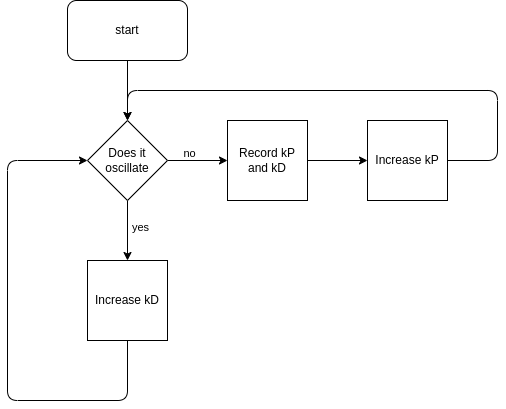

The diagram above was exported from draw.io. Its source (the exported page's mxGraphModel, read from the mxfile embedded in the PNG):
<mxGraphModel dx="695" dy="585" grid="1" gridSize="10" guides="1" tooltips="1" connect="1" arrows="1" fold="1" page="1" pageScale="1" pageWidth="850" pageHeight="1100" math="0" shadow="0">
  <root>
    <mxCell id="0" />
    <mxCell id="1" parent="0" />
    <mxCell id="4" style="edgeStyle=none;html=1;exitX=0.5;exitY=1;exitDx=0;exitDy=0;entryX=0.5;entryY=0;entryDx=0;entryDy=0;" edge="1" parent="1" source="2" target="3">
      <mxGeometry relative="1" as="geometry" />
    </mxCell>
    <mxCell id="2" value="start" style="rounded=1;whiteSpace=wrap;html=1;" parent="1" vertex="1">
      <mxGeometry x="260" y="30" width="120" height="60" as="geometry" />
    </mxCell>
    <mxCell id="6" style="edgeStyle=none;html=1;exitX=1;exitY=0.5;exitDx=0;exitDy=0;entryX=0;entryY=0.5;entryDx=0;entryDy=0;" edge="1" parent="1" source="3" target="5">
      <mxGeometry relative="1" as="geometry" />
    </mxCell>
    <mxCell id="7" value="no" style="edgeLabel;html=1;align=center;verticalAlign=middle;resizable=0;points=[];" vertex="1" connectable="0" parent="6">
      <mxGeometry x="-0.48" y="-2" relative="1" as="geometry">
        <mxPoint x="5" y="-10" as="offset" />
      </mxGeometry>
    </mxCell>
    <mxCell id="11" style="edgeStyle=none;html=1;exitX=0.5;exitY=1;exitDx=0;exitDy=0;entryX=0.5;entryY=0;entryDx=0;entryDy=0;" edge="1" parent="1" source="3" target="10">
      <mxGeometry relative="1" as="geometry" />
    </mxCell>
    <mxCell id="12" value="yes" style="edgeLabel;html=1;align=center;verticalAlign=middle;resizable=0;points=[];" vertex="1" connectable="0" parent="11">
      <mxGeometry x="0.2913" relative="1" as="geometry">
        <mxPoint x="12" y="-13" as="offset" />
      </mxGeometry>
    </mxCell>
    <mxCell id="3" value="Does it oscillate" style="rhombus;whiteSpace=wrap;html=1;" vertex="1" parent="1">
      <mxGeometry x="280" y="150" width="80" height="80" as="geometry" />
    </mxCell>
    <mxCell id="9" style="edgeStyle=none;html=1;exitX=1;exitY=0.5;exitDx=0;exitDy=0;entryX=0;entryY=0.5;entryDx=0;entryDy=0;" edge="1" parent="1" source="5" target="8">
      <mxGeometry relative="1" as="geometry" />
    </mxCell>
    <mxCell id="5" value="Record kP and kD" style="whiteSpace=wrap;html=1;aspect=fixed;" vertex="1" parent="1">
      <mxGeometry x="420" y="150" width="80" height="80" as="geometry" />
    </mxCell>
    <mxCell id="14" style="edgeStyle=none;html=1;exitX=1;exitY=0.5;exitDx=0;exitDy=0;entryX=0.5;entryY=0;entryDx=0;entryDy=0;" edge="1" parent="1" source="8" target="3">
      <mxGeometry relative="1" as="geometry">
        <Array as="points">
          <mxPoint x="690" y="190" />
          <mxPoint x="690" y="120" />
          <mxPoint x="320" y="120" />
        </Array>
      </mxGeometry>
    </mxCell>
    <mxCell id="8" value="Increase kP" style="whiteSpace=wrap;html=1;aspect=fixed;" vertex="1" parent="1">
      <mxGeometry x="560" y="150" width="80" height="80" as="geometry" />
    </mxCell>
    <mxCell id="13" style="edgeStyle=none;html=1;exitX=0.5;exitY=1;exitDx=0;exitDy=0;entryX=0;entryY=0.5;entryDx=0;entryDy=0;" edge="1" parent="1" source="10" target="3">
      <mxGeometry relative="1" as="geometry">
        <Array as="points">
          <mxPoint x="320" y="430" />
          <mxPoint x="200" y="430" />
          <mxPoint x="200" y="190" />
        </Array>
      </mxGeometry>
    </mxCell>
    <mxCell id="10" value="Increase kD" style="whiteSpace=wrap;html=1;aspect=fixed;" vertex="1" parent="1">
      <mxGeometry x="280" y="290" width="80" height="80" as="geometry" />
    </mxCell>
  </root>
</mxGraphModel>